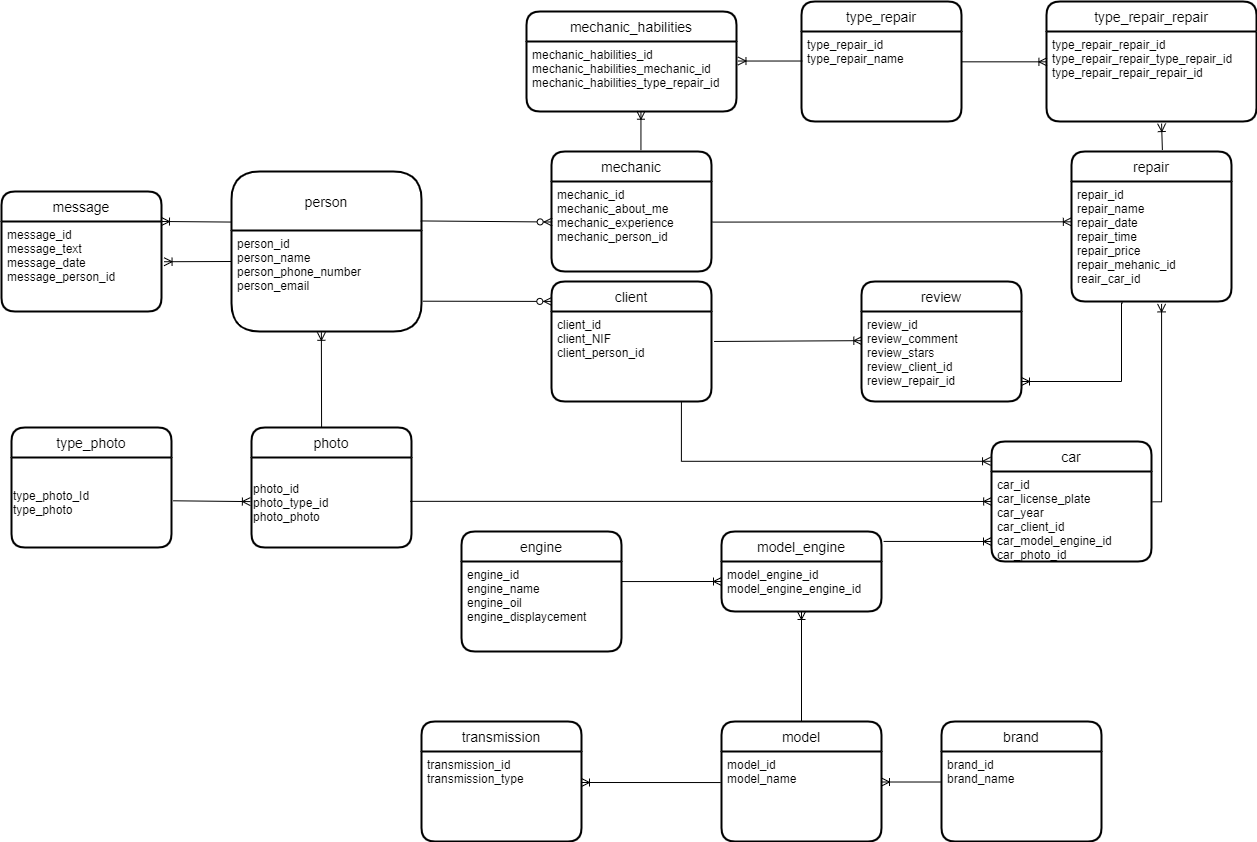

The diagram above was exported from draw.io. Its source (the exported page's mxGraphModel, read from the mxfile embedded in the PNG):
<mxGraphModel dx="1849" dy="1676" grid="1" gridSize="10" guides="1" tooltips="1" connect="1" arrows="1" fold="1" page="1" pageScale="1" pageWidth="827" pageHeight="1169" math="0" shadow="0">
  <root>
    <mxCell id="0" />
    <mxCell id="1" parent="0" />
    <mxCell id="ts-wMoJJSD-LQdI4CCiH-2" value="person" style="swimlane;childLayout=stackLayout;horizontal=1;startSize=59;horizontalStack=0;rounded=1;fontSize=14;fontStyle=0;strokeWidth=2;resizeParent=0;resizeLast=1;shadow=0;dashed=0;align=center;arcSize=16;" parent="1" vertex="1">
      <mxGeometry x="-530" y="-970" width="190" height="160" as="geometry" />
    </mxCell>
    <mxCell id="ts-wMoJJSD-LQdI4CCiH-3" value="person_id&#10;person_name&#10;person_phone_number&#10;person_email" style="align=left;strokeColor=none;fillColor=none;spacingLeft=4;fontSize=12;verticalAlign=top;resizable=0;rotatable=0;part=1;" parent="ts-wMoJJSD-LQdI4CCiH-2" vertex="1">
      <mxGeometry y="59" width="190" height="101" as="geometry" />
    </mxCell>
    <mxCell id="ts-wMoJJSD-LQdI4CCiH-4" value="client" style="swimlane;childLayout=stackLayout;horizontal=1;startSize=30;horizontalStack=0;rounded=1;fontSize=14;fontStyle=0;strokeWidth=2;resizeParent=0;resizeLast=1;shadow=0;dashed=0;align=center;" parent="1" vertex="1">
      <mxGeometry x="-210" y="-860" width="160" height="120" as="geometry" />
    </mxCell>
    <mxCell id="ts-wMoJJSD-LQdI4CCiH-5" value="client_id&#10;client_NIF&#10;client_person_id" style="align=left;strokeColor=none;fillColor=none;spacingLeft=4;fontSize=12;verticalAlign=top;resizable=0;rotatable=0;part=1;" parent="ts-wMoJJSD-LQdI4CCiH-4" vertex="1">
      <mxGeometry y="30" width="160" height="90" as="geometry" />
    </mxCell>
    <mxCell id="ts-wMoJJSD-LQdI4CCiH-6" value="mechanic" style="swimlane;childLayout=stackLayout;horizontal=1;startSize=30;horizontalStack=0;rounded=1;fontSize=14;fontStyle=0;strokeWidth=2;resizeParent=0;resizeLast=1;shadow=0;dashed=0;align=center;" parent="1" vertex="1">
      <mxGeometry x="-210" y="-990" width="160" height="120" as="geometry" />
    </mxCell>
    <mxCell id="ts-wMoJJSD-LQdI4CCiH-7" value="mechanic_id&#10;mechanic_about_me&#10;mechanic_experience&#10;mechanic_person_id" style="align=left;strokeColor=none;fillColor=none;spacingLeft=4;fontSize=12;verticalAlign=top;resizable=0;rotatable=0;part=1;" parent="ts-wMoJJSD-LQdI4CCiH-6" vertex="1">
      <mxGeometry y="30" width="160" height="90" as="geometry" />
    </mxCell>
    <mxCell id="ts-wMoJJSD-LQdI4CCiH-8" value="car" style="swimlane;childLayout=stackLayout;horizontal=1;startSize=30;horizontalStack=0;rounded=1;fontSize=14;fontStyle=0;strokeWidth=2;resizeParent=0;resizeLast=1;shadow=0;dashed=0;align=center;" parent="1" vertex="1">
      <mxGeometry x="230" y="-700" width="160" height="120" as="geometry" />
    </mxCell>
    <mxCell id="ts-wMoJJSD-LQdI4CCiH-9" value="car_id&#10;car_license_plate&#10;car_year&#10;car_client_id&#10;car_model_engine_id&#10;car_photo_id" style="align=left;strokeColor=none;fillColor=none;spacingLeft=4;fontSize=12;verticalAlign=top;resizable=0;rotatable=0;part=1;" parent="ts-wMoJJSD-LQdI4CCiH-8" vertex="1">
      <mxGeometry y="30" width="160" height="90" as="geometry" />
    </mxCell>
    <mxCell id="ts-wMoJJSD-LQdI4CCiH-10" value="repair" style="swimlane;childLayout=stackLayout;horizontal=1;startSize=30;horizontalStack=0;rounded=1;fontSize=14;fontStyle=0;strokeWidth=2;resizeParent=0;resizeLast=1;shadow=0;dashed=0;align=center;" parent="1" vertex="1">
      <mxGeometry x="310" y="-990" width="160" height="150" as="geometry" />
    </mxCell>
    <mxCell id="ts-wMoJJSD-LQdI4CCiH-11" value="repair_id&#10;repair_name&#10;repair_date&#10;repair_time&#10;repair_price&#10;repair_mehanic_id&#10;reair_car_id&#10;" style="align=left;strokeColor=none;fillColor=none;spacingLeft=4;fontSize=12;verticalAlign=top;resizable=0;rotatable=0;part=1;" parent="ts-wMoJJSD-LQdI4CCiH-10" vertex="1">
      <mxGeometry y="30" width="160" height="120" as="geometry" />
    </mxCell>
    <mxCell id="ts-wMoJJSD-LQdI4CCiH-12" value="" style="fontSize=12;html=1;endArrow=ERoneToMany;rounded=0;exitX=1.005;exitY=0.451;exitDx=0;exitDy=0;entryX=-0.001;entryY=0.336;entryDx=0;entryDy=0;entryPerimeter=0;exitPerimeter=0;" parent="1" source="ts-wMoJJSD-LQdI4CCiH-7" target="ts-wMoJJSD-LQdI4CCiH-11" edge="1">
      <mxGeometry width="100" height="100" relative="1" as="geometry">
        <mxPoint x="240" y="-450" as="sourcePoint" />
        <mxPoint x="310" y="-915" as="targetPoint" />
      </mxGeometry>
    </mxCell>
    <mxCell id="ts-wMoJJSD-LQdI4CCiH-13" value="" style="fontSize=12;html=1;endArrow=ERoneToMany;rounded=0;exitX=0.812;exitY=1.007;exitDx=0;exitDy=0;edgeStyle=orthogonalEdgeStyle;entryX=-0.006;entryY=0.165;entryDx=0;entryDy=0;entryPerimeter=0;exitPerimeter=0;" parent="1" source="ts-wMoJJSD-LQdI4CCiH-5" target="ts-wMoJJSD-LQdI4CCiH-8" edge="1">
      <mxGeometry width="100" height="100" relative="1" as="geometry">
        <mxPoint x="290" y="-398.75" as="sourcePoint" />
        <mxPoint x="290" y="-201.25" as="targetPoint" />
      </mxGeometry>
    </mxCell>
    <mxCell id="ts-wMoJJSD-LQdI4CCiH-14" value="" style="fontSize=12;html=1;endArrow=ERoneToMany;rounded=0;exitX=1.006;exitY=0.337;exitDx=0;exitDy=0;edgeStyle=orthogonalEdgeStyle;entryX=0.563;entryY=1.02;entryDx=0;entryDy=0;entryPerimeter=0;exitPerimeter=0;" parent="1" source="ts-wMoJJSD-LQdI4CCiH-9" target="ts-wMoJJSD-LQdI4CCiH-11" edge="1">
      <mxGeometry width="100" height="100" relative="1" as="geometry">
        <mxPoint x="460" y="-240" as="sourcePoint" />
        <mxPoint x="403" y="-840" as="targetPoint" />
      </mxGeometry>
    </mxCell>
    <mxCell id="ts-wMoJJSD-LQdI4CCiH-15" value="" style="fontSize=12;html=1;endArrow=ERzeroToMany;startArrow=none;rounded=0;exitX=0.996;exitY=0.309;exitDx=0;exitDy=0;entryX=0.004;entryY=0.45;entryDx=0;entryDy=0;startFill=0;entryPerimeter=0;exitPerimeter=0;" parent="1" source="ts-wMoJJSD-LQdI4CCiH-2" target="ts-wMoJJSD-LQdI4CCiH-7" edge="1">
      <mxGeometry width="100" height="100" relative="1" as="geometry">
        <mxPoint x="-60" y="-420" as="sourcePoint" />
        <mxPoint x="40" y="-520" as="targetPoint" />
      </mxGeometry>
    </mxCell>
    <mxCell id="ts-wMoJJSD-LQdI4CCiH-16" value="" style="fontSize=12;html=1;endArrow=ERzeroToMany;startArrow=none;rounded=0;entryX=0.002;entryY=0.166;entryDx=0;entryDy=0;startFill=0;entryPerimeter=0;exitX=1.007;exitY=0.7;exitDx=0;exitDy=0;exitPerimeter=0;" parent="1" source="ts-wMoJJSD-LQdI4CCiH-3" target="ts-wMoJJSD-LQdI4CCiH-4" edge="1">
      <mxGeometry width="100" height="100" relative="1" as="geometry">
        <mxPoint x="-340" y="-830" as="sourcePoint" />
        <mxPoint x="70" y="-440" as="targetPoint" />
      </mxGeometry>
    </mxCell>
    <mxCell id="ts-wMoJJSD-LQdI4CCiH-17" value="message" style="swimlane;childLayout=stackLayout;horizontal=1;startSize=30;horizontalStack=0;rounded=1;fontSize=14;fontStyle=0;strokeWidth=2;resizeParent=0;resizeLast=1;shadow=0;dashed=0;align=center;" parent="1" vertex="1">
      <mxGeometry x="-760" y="-950" width="160" height="120" as="geometry" />
    </mxCell>
    <mxCell id="ts-wMoJJSD-LQdI4CCiH-18" value="message_id&#10;message_text&#10;message_date&#10;message_person_id" style="align=left;strokeColor=none;fillColor=none;spacingLeft=4;fontSize=12;verticalAlign=top;resizable=0;rotatable=0;part=1;" parent="ts-wMoJJSD-LQdI4CCiH-17" vertex="1">
      <mxGeometry y="30" width="160" height="90" as="geometry" />
    </mxCell>
    <mxCell id="ts-wMoJJSD-LQdI4CCiH-19" value="" style="fontSize=12;html=1;endArrow=ERoneToMany;rounded=0;exitX=-0.003;exitY=0.316;exitDx=0;exitDy=0;exitPerimeter=0;entryX=1;entryY=0.25;entryDx=0;entryDy=0;" parent="1" source="ts-wMoJJSD-LQdI4CCiH-2" target="ts-wMoJJSD-LQdI4CCiH-17" edge="1">
      <mxGeometry width="100" height="100" relative="1" as="geometry">
        <mxPoint x="-480" y="-300" as="sourcePoint" />
        <mxPoint x="-600" y="-930" as="targetPoint" />
      </mxGeometry>
    </mxCell>
    <mxCell id="ts-wMoJJSD-LQdI4CCiH-20" value="" style="fontSize=12;html=1;endArrow=ERoneToMany;rounded=0;entryX=1.016;entryY=0.447;entryDx=0;entryDy=0;entryPerimeter=0;" parent="1" target="ts-wMoJJSD-LQdI4CCiH-18" edge="1">
      <mxGeometry width="100" height="100" relative="1" as="geometry">
        <mxPoint x="-530" y="-880" as="sourcePoint" />
        <mxPoint x="-450" y="-216.5" as="targetPoint" />
      </mxGeometry>
    </mxCell>
    <mxCell id="ts-wMoJJSD-LQdI4CCiH-21" value="review" style="swimlane;childLayout=stackLayout;horizontal=1;startSize=30;horizontalStack=0;rounded=1;fontSize=14;fontStyle=0;strokeWidth=2;resizeParent=0;resizeLast=1;shadow=0;dashed=0;align=center;" parent="1" vertex="1">
      <mxGeometry x="100" y="-860" width="160" height="120" as="geometry" />
    </mxCell>
    <mxCell id="ts-wMoJJSD-LQdI4CCiH-22" value="review_id&#10;review_comment&#10;review_stars&#10;review_client_id&#10;review_repair_id" style="align=left;strokeColor=none;fillColor=none;spacingLeft=4;fontSize=12;verticalAlign=top;resizable=0;rotatable=0;part=1;" parent="ts-wMoJJSD-LQdI4CCiH-21" vertex="1">
      <mxGeometry y="30" width="160" height="90" as="geometry" />
    </mxCell>
    <mxCell id="ts-wMoJJSD-LQdI4CCiH-23" value="" style="fontSize=12;html=1;endArrow=ERoneToMany;rounded=0;exitX=1.016;exitY=0.333;exitDx=0;exitDy=0;entryX=0.002;entryY=0.324;entryDx=0;entryDy=0;entryPerimeter=0;exitPerimeter=0;" parent="1" source="ts-wMoJJSD-LQdI4CCiH-5" target="ts-wMoJJSD-LQdI4CCiH-22" edge="1">
      <mxGeometry width="100" height="100" relative="1" as="geometry">
        <mxPoint x="50" y="-230" as="sourcePoint" />
        <mxPoint x="130" y="-180" as="targetPoint" />
      </mxGeometry>
    </mxCell>
    <mxCell id="ts-wMoJJSD-LQdI4CCiH-24" value="" style="fontSize=12;html=1;endArrow=ERoneToMany;rounded=0;exitX=0.321;exitY=1.012;exitDx=0;exitDy=0;edgeStyle=orthogonalEdgeStyle;exitPerimeter=0;" parent="1" source="ts-wMoJJSD-LQdI4CCiH-11" edge="1">
      <mxGeometry width="100" height="100" relative="1" as="geometry">
        <mxPoint x="450" y="-260" as="sourcePoint" />
        <mxPoint x="260" y="-760" as="targetPoint" />
        <Array as="points">
          <mxPoint x="360" y="-839" />
          <mxPoint x="360" y="-760" />
        </Array>
      </mxGeometry>
    </mxCell>
    <mxCell id="ts-wMoJJSD-LQdI4CCiH-25" value="model" style="swimlane;childLayout=stackLayout;horizontal=1;startSize=30;horizontalStack=0;rounded=1;fontSize=14;fontStyle=0;strokeWidth=2;resizeParent=0;resizeLast=1;shadow=0;dashed=0;align=center;" parent="1" vertex="1">
      <mxGeometry x="-40" y="-420" width="160" height="120" as="geometry" />
    </mxCell>
    <mxCell id="ts-wMoJJSD-LQdI4CCiH-26" value="model_id&#10;model_name" style="align=left;strokeColor=none;fillColor=none;spacingLeft=4;fontSize=12;verticalAlign=top;resizable=0;rotatable=0;part=1;" parent="ts-wMoJJSD-LQdI4CCiH-25" vertex="1">
      <mxGeometry y="30" width="160" height="90" as="geometry" />
    </mxCell>
    <mxCell id="ts-wMoJJSD-LQdI4CCiH-27" value="brand" style="swimlane;childLayout=stackLayout;horizontal=1;startSize=30;horizontalStack=0;rounded=1;fontSize=14;fontStyle=0;strokeWidth=2;resizeParent=0;resizeLast=1;shadow=0;dashed=0;align=center;" parent="1" vertex="1">
      <mxGeometry x="180" y="-420" width="160" height="120" as="geometry" />
    </mxCell>
    <mxCell id="ts-wMoJJSD-LQdI4CCiH-28" value="brand_id&#10;brand_name&#10;" style="align=left;strokeColor=none;fillColor=none;spacingLeft=4;fontSize=12;verticalAlign=top;resizable=0;rotatable=0;part=1;" parent="ts-wMoJJSD-LQdI4CCiH-27" vertex="1">
      <mxGeometry y="30" width="160" height="90" as="geometry" />
    </mxCell>
    <mxCell id="ts-wMoJJSD-LQdI4CCiH-29" value="engine" style="swimlane;childLayout=stackLayout;horizontal=1;startSize=30;horizontalStack=0;rounded=1;fontSize=14;fontStyle=0;strokeWidth=2;resizeParent=0;resizeLast=1;shadow=0;dashed=0;align=center;" parent="1" vertex="1">
      <mxGeometry x="-300" y="-610" width="160" height="120" as="geometry" />
    </mxCell>
    <mxCell id="ts-wMoJJSD-LQdI4CCiH-30" value="engine_id&#10;engine_name&#10;engine_oil&#10;engine_displaycement" style="align=left;strokeColor=none;fillColor=none;spacingLeft=4;fontSize=12;verticalAlign=top;resizable=0;rotatable=0;part=1;" parent="ts-wMoJJSD-LQdI4CCiH-29" vertex="1">
      <mxGeometry y="30" width="160" height="90" as="geometry" />
    </mxCell>
    <mxCell id="ts-wMoJJSD-LQdI4CCiH-31" value="type_repair" style="swimlane;childLayout=stackLayout;horizontal=1;startSize=30;horizontalStack=0;rounded=1;fontSize=14;fontStyle=0;strokeWidth=2;resizeParent=0;resizeLast=1;shadow=0;dashed=0;align=center;" parent="1" vertex="1">
      <mxGeometry x="40" y="-1140" width="160" height="120" as="geometry" />
    </mxCell>
    <mxCell id="ts-wMoJJSD-LQdI4CCiH-32" value="type_repair_id&#10;type_repair_name" style="align=left;strokeColor=none;fillColor=none;spacingLeft=4;fontSize=12;verticalAlign=top;resizable=0;rotatable=0;part=1;" parent="ts-wMoJJSD-LQdI4CCiH-31" vertex="1">
      <mxGeometry y="30" width="160" height="90" as="geometry" />
    </mxCell>
    <mxCell id="ts-wMoJJSD-LQdI4CCiH-33" value="model_engine" style="swimlane;childLayout=stackLayout;horizontal=1;startSize=30;horizontalStack=0;rounded=1;fontSize=14;fontStyle=0;strokeWidth=2;resizeParent=0;resizeLast=1;shadow=0;dashed=0;align=center;" parent="1" vertex="1">
      <mxGeometry x="-40" y="-610" width="160" height="80" as="geometry" />
    </mxCell>
    <mxCell id="ts-wMoJJSD-LQdI4CCiH-34" value="model_engine_id&#10;model_engine_engine_id" style="align=left;strokeColor=none;fillColor=none;spacingLeft=4;fontSize=12;verticalAlign=top;resizable=0;rotatable=0;part=1;" parent="ts-wMoJJSD-LQdI4CCiH-33" vertex="1">
      <mxGeometry y="30" width="160" height="50" as="geometry" />
    </mxCell>
    <mxCell id="ts-wMoJJSD-LQdI4CCiH-35" value="" style="fontSize=12;html=1;endArrow=ERoneToMany;rounded=0;exitX=1.013;exitY=0.124;exitDx=0;exitDy=0;exitPerimeter=0;" parent="1" source="ts-wMoJJSD-LQdI4CCiH-33" edge="1">
      <mxGeometry width="100" height="100" relative="1" as="geometry">
        <mxPoint x="140" y="-590" as="sourcePoint" />
        <mxPoint x="230" y="-600" as="targetPoint" />
      </mxGeometry>
    </mxCell>
    <mxCell id="ts-wMoJJSD-LQdI4CCiH-36" value="" style="fontSize=12;html=1;endArrow=ERoneToMany;rounded=0;exitX=0.998;exitY=0.223;exitDx=0;exitDy=0;exitPerimeter=0;" parent="1" source="ts-wMoJJSD-LQdI4CCiH-30" edge="1">
      <mxGeometry width="100" height="100" relative="1" as="geometry">
        <mxPoint x="165" y="279.16999999999996" as="sourcePoint" />
        <mxPoint x="-40" y="-560" as="targetPoint" />
      </mxGeometry>
    </mxCell>
    <mxCell id="ts-wMoJJSD-LQdI4CCiH-37" value="" style="fontSize=12;html=1;endArrow=ERoneToMany;rounded=0;entryX=0.5;entryY=1;entryDx=0;entryDy=0;exitX=0.5;exitY=0;exitDx=0;exitDy=0;" parent="1" source="ts-wMoJJSD-LQdI4CCiH-25" target="ts-wMoJJSD-LQdI4CCiH-34" edge="1">
      <mxGeometry width="100" height="100" relative="1" as="geometry">
        <mxPoint x="200" y="540" as="sourcePoint" />
        <mxPoint x="270" y="300" as="targetPoint" />
      </mxGeometry>
    </mxCell>
    <mxCell id="ts-wMoJJSD-LQdI4CCiH-38" value="" style="fontSize=12;html=1;endArrow=ERoneToMany;rounded=0;entryX=1;entryY=0.339;entryDx=0;entryDy=0;exitX=-0.004;exitY=0.339;exitDx=0;exitDy=0;exitPerimeter=0;entryPerimeter=0;" parent="1" source="ts-wMoJJSD-LQdI4CCiH-28" target="ts-wMoJJSD-LQdI4CCiH-26" edge="1">
      <mxGeometry width="100" height="100" relative="1" as="geometry">
        <mxPoint x="160" y="740" as="sourcePoint" />
        <mxPoint x="30" y="600" as="targetPoint" />
      </mxGeometry>
    </mxCell>
    <mxCell id="ts-wMoJJSD-LQdI4CCiH-39" value="mechanic_habilities" style="swimlane;childLayout=stackLayout;horizontal=1;startSize=30;horizontalStack=0;rounded=1;fontSize=14;fontStyle=0;strokeWidth=2;resizeParent=0;resizeLast=1;shadow=0;dashed=0;align=center;" parent="1" vertex="1">
      <mxGeometry x="-235" y="-1130" width="210" height="100" as="geometry" />
    </mxCell>
    <mxCell id="ts-wMoJJSD-LQdI4CCiH-40" value="mechanic_habilities_id&#10;mechanic_habilities_mechanic_id&#10;mechanic_habilities_type_repair_id" style="align=left;strokeColor=none;fillColor=none;spacingLeft=4;fontSize=12;verticalAlign=top;resizable=0;rotatable=0;part=1;" parent="ts-wMoJJSD-LQdI4CCiH-39" vertex="1">
      <mxGeometry y="30" width="210" height="70" as="geometry" />
    </mxCell>
    <mxCell id="ts-wMoJJSD-LQdI4CCiH-41" style="edgeStyle=orthogonalEdgeStyle;rounded=0;orthogonalLoop=1;jettySize=auto;html=1;exitX=0.5;exitY=1;exitDx=0;exitDy=0;" parent="ts-wMoJJSD-LQdI4CCiH-39" source="ts-wMoJJSD-LQdI4CCiH-40" target="ts-wMoJJSD-LQdI4CCiH-40" edge="1">
      <mxGeometry relative="1" as="geometry" />
    </mxCell>
    <mxCell id="ts-wMoJJSD-LQdI4CCiH-42" value="type_repair_repair" style="swimlane;childLayout=stackLayout;horizontal=1;startSize=30;horizontalStack=0;rounded=1;fontSize=14;fontStyle=0;strokeWidth=2;resizeParent=0;resizeLast=1;shadow=0;dashed=0;align=center;" parent="1" vertex="1">
      <mxGeometry x="285" y="-1140" width="210" height="120" as="geometry" />
    </mxCell>
    <mxCell id="ts-wMoJJSD-LQdI4CCiH-43" value="type_repair_repair_id&#10;type_repair_repair_type_repair_id&#10;type_repair_repair_repair_id" style="align=left;strokeColor=none;fillColor=none;spacingLeft=4;fontSize=12;verticalAlign=top;resizable=0;rotatable=0;part=1;" parent="ts-wMoJJSD-LQdI4CCiH-42" vertex="1">
      <mxGeometry y="30" width="210" height="90" as="geometry" />
    </mxCell>
    <mxCell id="ts-wMoJJSD-LQdI4CCiH-44" value="" style="fontSize=12;html=1;endArrow=ERoneToMany;rounded=0;entryX=0.548;entryY=1.023;entryDx=0;entryDy=0;exitX=0.568;exitY=-0.01;exitDx=0;exitDy=0;exitPerimeter=0;entryPerimeter=0;" parent="1" source="ts-wMoJJSD-LQdI4CCiH-10" target="ts-wMoJJSD-LQdI4CCiH-43" edge="1">
      <mxGeometry width="100" height="100" relative="1" as="geometry">
        <mxPoint x="790" y="-680" as="sourcePoint" />
        <mxPoint x="980" y="-770" as="targetPoint" />
      </mxGeometry>
    </mxCell>
    <mxCell id="ts-wMoJJSD-LQdI4CCiH-45" value="" style="fontSize=12;html=1;endArrow=ERoneToMany;rounded=0;exitX=0.006;exitY=0.328;exitDx=0;exitDy=0;entryX=1.007;entryY=0.279;entryDx=0;entryDy=0;entryPerimeter=0;exitPerimeter=0;" parent="1" source="ts-wMoJJSD-LQdI4CCiH-32" target="ts-wMoJJSD-LQdI4CCiH-40" edge="1">
      <mxGeometry width="100" height="100" relative="1" as="geometry">
        <mxPoint x="70" y="-1170" as="sourcePoint" />
        <mxPoint x="320" y="-1160" as="targetPoint" />
      </mxGeometry>
    </mxCell>
    <mxCell id="ts-wMoJJSD-LQdI4CCiH-46" value="" style="fontSize=12;html=1;endArrow=ERoneToMany;rounded=0;exitX=0.999;exitY=0.337;exitDx=0;exitDy=0;entryX=0.002;entryY=0.337;entryDx=0;entryDy=0;entryPerimeter=0;exitPerimeter=0;" parent="1" source="ts-wMoJJSD-LQdI4CCiH-32" target="ts-wMoJJSD-LQdI4CCiH-43" edge="1">
      <mxGeometry width="100" height="100" relative="1" as="geometry">
        <mxPoint x="560" y="-1110" as="sourcePoint" />
        <mxPoint x="810" y="-1100" as="targetPoint" />
      </mxGeometry>
    </mxCell>
    <mxCell id="ts-wMoJJSD-LQdI4CCiH-47" value="" style="fontSize=12;html=1;endArrow=ERoneToMany;rounded=0;exitX=0.559;exitY=-0.011;exitDx=0;exitDy=0;entryX=0.545;entryY=0.996;entryDx=0;entryDy=0;exitPerimeter=0;entryPerimeter=0;" parent="1" source="ts-wMoJJSD-LQdI4CCiH-6" target="ts-wMoJJSD-LQdI4CCiH-40" edge="1">
      <mxGeometry width="100" height="100" relative="1" as="geometry">
        <mxPoint x="-140" y="-915" as="sourcePoint" />
        <mxPoint x="110" y="-905" as="targetPoint" />
      </mxGeometry>
    </mxCell>
    <mxCell id="ts-wMoJJSD-LQdI4CCiH-48" value="transmission" style="swimlane;childLayout=stackLayout;horizontal=1;startSize=30;horizontalStack=0;rounded=1;fontSize=14;fontStyle=0;strokeWidth=2;resizeParent=0;resizeLast=1;shadow=0;dashed=0;align=center;" parent="1" vertex="1">
      <mxGeometry x="-340" y="-420" width="160" height="120" as="geometry" />
    </mxCell>
    <mxCell id="ts-wMoJJSD-LQdI4CCiH-49" value="transmission_id&#10;transmission_type" style="align=left;strokeColor=none;fillColor=none;spacingLeft=4;fontSize=12;verticalAlign=top;resizable=0;rotatable=0;part=1;" parent="ts-wMoJJSD-LQdI4CCiH-48" vertex="1">
      <mxGeometry y="30" width="160" height="90" as="geometry" />
    </mxCell>
    <mxCell id="ts-wMoJJSD-LQdI4CCiH-50" value="" style="fontSize=12;html=1;endArrow=ERoneToMany;rounded=0;exitX=-0.005;exitY=0.345;exitDx=0;exitDy=0;exitPerimeter=0;" parent="1" source="ts-wMoJJSD-LQdI4CCiH-26" edge="1">
      <mxGeometry width="100" height="100" relative="1" as="geometry">
        <mxPoint x="-220" y="-110" as="sourcePoint" />
        <mxPoint x="-180" y="-359" as="targetPoint" />
      </mxGeometry>
    </mxCell>
    <mxCell id="ts-wMoJJSD-LQdI4CCiH-51" value="photo" style="swimlane;childLayout=stackLayout;horizontal=1;startSize=30;horizontalStack=0;rounded=1;fontSize=14;fontStyle=0;strokeWidth=2;resizeParent=0;resizeLast=1;shadow=0;dashed=0;align=center;" parent="1" vertex="1">
      <mxGeometry x="-510" y="-714" width="160" height="120" as="geometry" />
    </mxCell>
    <mxCell id="ts-wMoJJSD-LQdI4CCiH-52" value="photo_id&lt;br&gt;photo_type_id&lt;br&gt;photo_photo" style="text;html=1;align=left;verticalAlign=middle;resizable=0;points=[];autosize=1;strokeColor=none;fillColor=none;" parent="ts-wMoJJSD-LQdI4CCiH-51" vertex="1">
      <mxGeometry y="30" width="160" height="90" as="geometry" />
    </mxCell>
    <mxCell id="ts-wMoJJSD-LQdI4CCiH-53" value="" style="fontSize=12;html=1;endArrow=ERoneToMany;rounded=0;entryX=0.473;entryY=1.008;entryDx=0;entryDy=0;exitX=0.438;exitY=-0.001;exitDx=0;exitDy=0;exitPerimeter=0;endFill=0;entryPerimeter=0;" parent="1" source="ts-wMoJJSD-LQdI4CCiH-51" target="ts-wMoJJSD-LQdI4CCiH-3" edge="1">
      <mxGeometry width="100" height="100" relative="1" as="geometry">
        <mxPoint x="-280" y="-560" as="sourcePoint" />
        <mxPoint x="-150" y="-445" as="targetPoint" />
      </mxGeometry>
    </mxCell>
    <mxCell id="ts-wMoJJSD-LQdI4CCiH-54" value="" style="fontSize=12;html=1;endArrow=ERoneToMany;rounded=0;entryX=0.001;entryY=0.333;entryDx=0;entryDy=0;exitX=0.992;exitY=0.487;exitDx=0;exitDy=0;exitPerimeter=0;entryPerimeter=0;" parent="1" source="ts-wMoJJSD-LQdI4CCiH-52" target="ts-wMoJJSD-LQdI4CCiH-9" edge="1">
      <mxGeometry width="100" height="100" relative="1" as="geometry">
        <mxPoint x="-90" y="-510" as="sourcePoint" />
        <mxPoint x="40" y="-395" as="targetPoint" />
      </mxGeometry>
    </mxCell>
    <mxCell id="ts-wMoJJSD-LQdI4CCiH-55" value="type_photo" style="swimlane;childLayout=stackLayout;horizontal=1;startSize=30;horizontalStack=0;rounded=1;fontSize=14;fontStyle=0;strokeWidth=2;resizeParent=0;resizeLast=1;shadow=0;dashed=0;align=center;" parent="1" vertex="1">
      <mxGeometry x="-750" y="-714" width="160" height="120" as="geometry" />
    </mxCell>
    <mxCell id="ts-wMoJJSD-LQdI4CCiH-56" value="type_photo_Id&lt;br&gt;type_photo" style="text;html=1;align=left;verticalAlign=middle;resizable=0;points=[];autosize=1;strokeColor=none;fillColor=none;" parent="ts-wMoJJSD-LQdI4CCiH-55" vertex="1">
      <mxGeometry y="30" width="160" height="90" as="geometry" />
    </mxCell>
    <mxCell id="ts-wMoJJSD-LQdI4CCiH-57" value="" style="fontSize=12;html=1;endArrow=ERoneToMany;rounded=0;entryX=-0.007;entryY=0.49;entryDx=0;entryDy=0;exitX=1.01;exitY=0.481;exitDx=0;exitDy=0;entryPerimeter=0;exitPerimeter=0;" parent="1" source="ts-wMoJJSD-LQdI4CCiH-56" target="ts-wMoJJSD-LQdI4CCiH-52" edge="1">
      <mxGeometry width="100" height="100" relative="1" as="geometry">
        <mxPoint x="-570" y="-390" as="sourcePoint" />
        <mxPoint x="-440" y="-275" as="targetPoint" />
      </mxGeometry>
    </mxCell>
  </root>
</mxGraphModel>